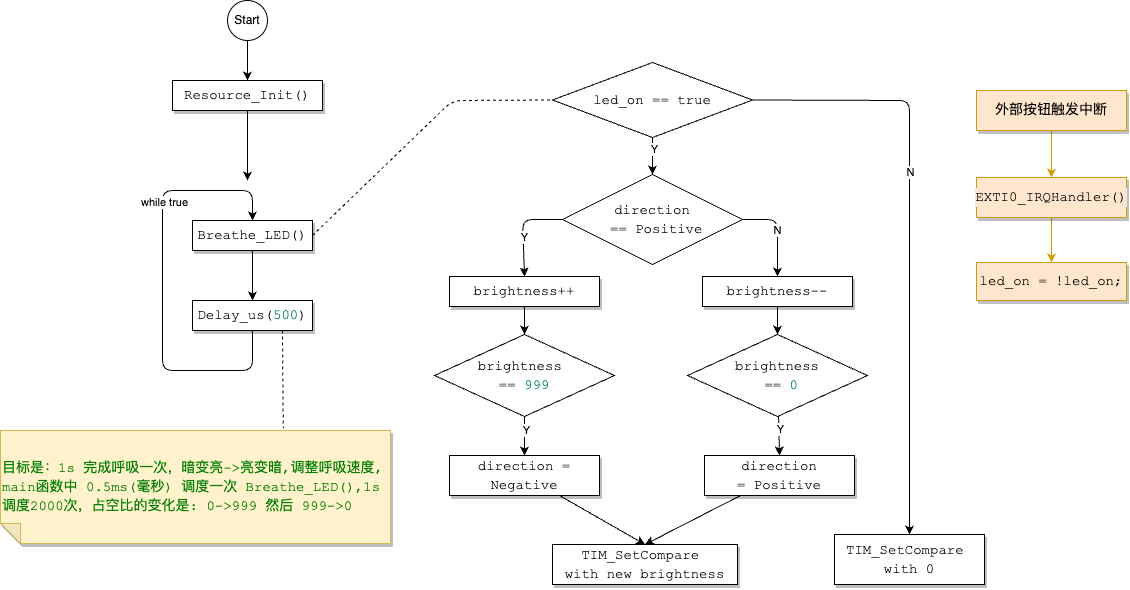

The diagram above was exported from draw.io. Its source (the exported page's mxGraphModel, read from the mxfile embedded in the PNG):
<mxGraphModel dx="920" dy="907" grid="1" gridSize="10" guides="1" tooltips="1" connect="1" arrows="1" fold="1" page="1" pageScale="1" pageWidth="827" pageHeight="1169" background="#ffffff" math="0" shadow="0">
  <root>
    <mxCell id="0" />
    <mxCell id="1" parent="0" />
    <mxCell id="4" style="edgeStyle=none;html=1;exitX=0.5;exitY=1;exitDx=0;exitDy=0;" parent="1" source="2" edge="1">
      <mxGeometry relative="1" as="geometry">
        <mxPoint x="427" y="240" as="targetPoint" />
      </mxGeometry>
    </mxCell>
    <mxCell id="2" value="&lt;div style=&quot;background-color: rgb(255, 255, 255); font-family: Consolas, &amp;quot;Courier New&amp;quot;, monospace; font-size: 14px; line-height: 19px;&quot;&gt;Resource_Init()&lt;/div&gt;" style="whiteSpace=wrap;html=1;shadow=1;" parent="1" vertex="1">
      <mxGeometry x="352" y="140" width="150" height="30" as="geometry" />
    </mxCell>
    <mxCell id="16" style="edgeStyle=none;html=1;exitX=1;exitY=0.5;exitDx=0;exitDy=0;endArrow=none;endFill=0;dashed=1;entryX=0;entryY=0.5;entryDx=0;entryDy=0;" parent="1" source="3" target="18" edge="1">
      <mxGeometry relative="1" as="geometry">
        <mxPoint x="612" y="150" as="targetPoint" />
        <Array as="points">
          <mxPoint x="632" y="160" />
        </Array>
      </mxGeometry>
    </mxCell>
    <mxCell id="3" value="&lt;div style=&quot;background-color: rgb(255, 255, 255); font-family: Consolas, &amp;quot;Courier New&amp;quot;, monospace; font-size: 14px; line-height: 19px;&quot;&gt;Breathe_LED()&lt;/div&gt;" style="whiteSpace=wrap;html=1;shadow=1;" parent="1" vertex="1">
      <mxGeometry x="372" y="280" width="120" height="30" as="geometry" />
    </mxCell>
    <mxCell id="9" style="edgeStyle=none;html=1;exitX=0.5;exitY=1;exitDx=0;exitDy=0;entryX=0.5;entryY=0;entryDx=0;entryDy=0;" parent="1" source="5" target="3" edge="1">
      <mxGeometry relative="1" as="geometry">
        <mxPoint x="437" y="250" as="targetPoint" />
        <Array as="points">
          <mxPoint x="432" y="430" />
          <mxPoint x="342" y="430" />
          <mxPoint x="342" y="250" />
          <mxPoint x="432" y="250" />
        </Array>
      </mxGeometry>
    </mxCell>
    <mxCell id="10" value="while true" style="edgeLabel;html=1;align=center;verticalAlign=middle;resizable=0;points=[];" parent="9" vertex="1" connectable="0">
      <mxGeometry x="0.1671" y="-1" relative="1" as="geometry">
        <mxPoint y="-47" as="offset" />
      </mxGeometry>
    </mxCell>
    <mxCell id="47" style="edgeStyle=none;html=1;exitX=0.75;exitY=1;exitDx=0;exitDy=0;entryX=0.275;entryY=1.02;entryDx=0;entryDy=0;entryPerimeter=0;fontColor=#fff2cc;endArrow=none;endFill=0;dashed=1;" parent="1" source="5" target="46" edge="1">
      <mxGeometry relative="1" as="geometry" />
    </mxCell>
    <mxCell id="5" value="&lt;div style=&quot;background-color: rgb(255, 255, 255); font-family: Consolas, &amp;quot;Courier New&amp;quot;, monospace; font-size: 14px; line-height: 19px;&quot;&gt;&lt;div style=&quot;line-height: 19px;&quot;&gt;Delay_us(&lt;span style=&quot;color: #098658;&quot;&gt;500&lt;/span&gt;)&lt;/div&gt;&lt;/div&gt;" style="whiteSpace=wrap;html=1;shadow=1;" parent="1" vertex="1">
      <mxGeometry x="372" y="360" width="120" height="30" as="geometry" />
    </mxCell>
    <mxCell id="6" style="edgeStyle=none;html=1;exitX=0.5;exitY=1;exitDx=0;exitDy=0;entryX=0.5;entryY=0;entryDx=0;entryDy=0;" parent="1" source="3" target="5" edge="1">
      <mxGeometry relative="1" as="geometry" />
    </mxCell>
    <mxCell id="28" style="edgeStyle=none;html=1;entryX=0.5;entryY=0;entryDx=0;entryDy=0;endArrow=classic;endFill=1;" parent="1" source="18" target="20" edge="1">
      <mxGeometry relative="1" as="geometry" />
    </mxCell>
    <mxCell id="40" value="Y" style="edgeLabel;html=1;align=center;verticalAlign=middle;resizable=0;points=[];" parent="28" vertex="1" connectable="0">
      <mxGeometry x="-0.4" y="1" relative="1" as="geometry">
        <mxPoint as="offset" />
      </mxGeometry>
    </mxCell>
    <mxCell id="44" style="edgeStyle=none;html=1;entryX=0.5;entryY=0;entryDx=0;entryDy=0;endArrow=classic;endFill=1;exitX=1;exitY=0.5;exitDx=0;exitDy=0;" parent="1" source="18" target="31" edge="1">
      <mxGeometry relative="1" as="geometry">
        <Array as="points">
          <mxPoint x="1089" y="160" />
        </Array>
      </mxGeometry>
    </mxCell>
    <mxCell id="45" value="N" style="edgeLabel;html=1;align=center;verticalAlign=middle;resizable=0;points=[];" parent="44" vertex="1" connectable="0">
      <mxGeometry x="-0.2245" relative="1" as="geometry">
        <mxPoint as="offset" />
      </mxGeometry>
    </mxCell>
    <mxCell id="18" value="&lt;div style=&quot;background-color: rgb(255, 255, 255); font-family: Consolas, &amp;quot;Courier New&amp;quot;, monospace; font-size: 14px; line-height: 19px;&quot;&gt;led_on == true&lt;/div&gt;" style="rhombus;whiteSpace=wrap;html=1;fillColor=none;" parent="1" vertex="1">
      <mxGeometry x="732" y="122" width="200" height="75" as="geometry" />
    </mxCell>
    <mxCell id="25" style="edgeStyle=none;html=1;entryX=0.5;entryY=0;entryDx=0;entryDy=0;endArrow=classic;endFill=1;" parent="1" source="20" target="22" edge="1">
      <mxGeometry relative="1" as="geometry">
        <Array as="points">
          <mxPoint x="702" y="279" />
        </Array>
      </mxGeometry>
    </mxCell>
    <mxCell id="26" value="Y" style="edgeLabel;html=1;align=center;verticalAlign=middle;resizable=0;points=[];" parent="25" vertex="1" connectable="0">
      <mxGeometry x="0.1654" y="1" relative="1" as="geometry">
        <mxPoint as="offset" />
      </mxGeometry>
    </mxCell>
    <mxCell id="27" value="N" style="edgeStyle=none;html=1;entryX=0.5;entryY=0;entryDx=0;entryDy=0;endArrow=classic;endFill=1;exitX=1;exitY=0.5;exitDx=0;exitDy=0;" parent="1" source="20" target="24" edge="1">
      <mxGeometry relative="1" as="geometry">
        <Array as="points">
          <mxPoint x="957" y="279" />
        </Array>
      </mxGeometry>
    </mxCell>
    <mxCell id="20" value="&lt;div style=&quot;background-color: rgb(255, 255, 255); font-family: Consolas, &amp;quot;Courier New&amp;quot;, monospace; font-size: 14px; line-height: 19px;&quot;&gt;&lt;div style=&quot;line-height: 19px;&quot;&gt;direction&lt;/div&gt;&lt;div style=&quot;line-height: 19px;&quot;&gt;&amp;nbsp;== Positive&lt;/div&gt;&lt;/div&gt;" style="rhombus;whiteSpace=wrap;html=1;fillColor=none;" parent="1" vertex="1">
      <mxGeometry x="742" y="234" width="180" height="90" as="geometry" />
    </mxCell>
    <mxCell id="32" style="edgeStyle=none;html=1;entryX=0.5;entryY=0;entryDx=0;entryDy=0;endArrow=classic;endFill=1;" parent="1" source="22" target="29" edge="1">
      <mxGeometry relative="1" as="geometry" />
    </mxCell>
    <mxCell id="22" value="&lt;div style=&quot;background-color: rgb(255, 255, 255); font-family: Consolas, &amp;quot;Courier New&amp;quot;, monospace; font-size: 14px; line-height: 19px;&quot;&gt;&lt;div style=&quot;line-height: 19px;&quot;&gt;brightness++&lt;/div&gt;&lt;/div&gt;" style="whiteSpace=wrap;html=1;shadow=1;" parent="1" vertex="1">
      <mxGeometry x="629" y="336" width="150" height="30" as="geometry" />
    </mxCell>
    <mxCell id="33" style="edgeStyle=none;html=1;entryX=0.5;entryY=0;entryDx=0;entryDy=0;endArrow=classic;endFill=1;" parent="1" source="24" target="30" edge="1">
      <mxGeometry relative="1" as="geometry" />
    </mxCell>
    <mxCell id="24" value="&lt;div style=&quot;background-color: rgb(255, 255, 255); font-family: Consolas, &amp;quot;Courier New&amp;quot;, monospace; font-size: 14px; line-height: 19px;&quot;&gt;&lt;div style=&quot;line-height: 19px;&quot;&gt;brightness--&lt;/div&gt;&lt;/div&gt;" style="whiteSpace=wrap;html=1;shadow=1;" parent="1" vertex="1">
      <mxGeometry x="882" y="336" width="150" height="30" as="geometry" />
    </mxCell>
    <mxCell id="35" style="edgeStyle=none;html=1;entryX=0.5;entryY=0;entryDx=0;entryDy=0;endArrow=classic;endFill=1;" parent="1" source="29" target="34" edge="1">
      <mxGeometry relative="1" as="geometry" />
    </mxCell>
    <mxCell id="36" value="Y" style="edgeLabel;html=1;align=center;verticalAlign=middle;resizable=0;points=[];" parent="35" vertex="1" connectable="0">
      <mxGeometry x="-0.3667" y="1" relative="1" as="geometry">
        <mxPoint as="offset" />
      </mxGeometry>
    </mxCell>
    <mxCell id="29" value="&lt;div style=&quot;background-color: rgb(255, 255, 255); font-family: Consolas, &amp;quot;Courier New&amp;quot;, monospace; font-size: 14px; line-height: 19px;&quot;&gt;&lt;div style=&quot;line-height: 19px;&quot;&gt;&lt;div style=&quot;line-height: 19px;&quot;&gt;brightness&amp;nbsp;&lt;/div&gt;&lt;div style=&quot;line-height: 19px;&quot;&gt;== &lt;span style=&quot;color: #098658;&quot;&gt;999&lt;/span&gt;&lt;/div&gt;&lt;/div&gt;&lt;/div&gt;" style="rhombus;whiteSpace=wrap;html=1;fillColor=none;" parent="1" vertex="1">
      <mxGeometry x="614" y="394" width="180" height="82" as="geometry" />
    </mxCell>
    <mxCell id="38" style="edgeStyle=none;html=1;entryX=0.5;entryY=0;entryDx=0;entryDy=0;endArrow=classic;endFill=1;" parent="1" source="30" target="37" edge="1">
      <mxGeometry relative="1" as="geometry" />
    </mxCell>
    <mxCell id="39" value="Y" style="edgeLabel;html=1;align=center;verticalAlign=middle;resizable=0;points=[];" parent="38" vertex="1" connectable="0">
      <mxGeometry x="-0.3333" y="1" relative="1" as="geometry">
        <mxPoint as="offset" />
      </mxGeometry>
    </mxCell>
    <mxCell id="30" value="&lt;div style=&quot;background-color: rgb(255, 255, 255); font-family: Consolas, &amp;quot;Courier New&amp;quot;, monospace; font-size: 14px; line-height: 19px;&quot;&gt;&lt;div style=&quot;line-height: 19px;&quot;&gt;&lt;div style=&quot;line-height: 19px;&quot;&gt;&lt;div style=&quot;line-height: 19px;&quot;&gt;brightness&lt;/div&gt;&lt;div style=&quot;line-height: 19px;&quot;&gt;&amp;nbsp;== &lt;span style=&quot;color: #098658;&quot;&gt;0&lt;/span&gt;&lt;/div&gt;&lt;/div&gt;&lt;/div&gt;&lt;/div&gt;" style="rhombus;whiteSpace=wrap;html=1;fillColor=none;" parent="1" vertex="1">
      <mxGeometry x="867" y="394" width="180" height="82" as="geometry" />
    </mxCell>
    <mxCell id="31" value="&lt;div style=&quot;background-color: rgb(255, 255, 255); font-family: Consolas, &amp;quot;Courier New&amp;quot;, monospace; font-size: 14px; line-height: 19px;&quot;&gt;&lt;div style=&quot;line-height: 19px;&quot;&gt;&lt;div style=&quot;border-color: var(--border-color); line-height: 19px;&quot;&gt;TIM_SetCompare&amp;nbsp;&lt;/div&gt;&lt;div style=&quot;border-color: var(--border-color); line-height: 19px;&quot;&gt;with 0&lt;/div&gt;&lt;/div&gt;&lt;/div&gt;" style="whiteSpace=wrap;html=1;shadow=1;" parent="1" vertex="1">
      <mxGeometry x="1014" y="594" width="150" height="50" as="geometry" />
    </mxCell>
    <mxCell id="42" style="edgeStyle=none;html=1;entryX=0.5;entryY=0;entryDx=0;entryDy=0;endArrow=classic;endFill=1;" parent="1" source="34" target="41" edge="1">
      <mxGeometry relative="1" as="geometry" />
    </mxCell>
    <mxCell id="34" value="&lt;div style=&quot;background-color: rgb(255, 255, 255); font-family: Consolas, &amp;quot;Courier New&amp;quot;, monospace; font-size: 14px; line-height: 19px;&quot;&gt;&lt;div style=&quot;line-height: 19px;&quot;&gt;&lt;div style=&quot;line-height: 19px;&quot;&gt;direction = Negative&lt;/div&gt;&lt;/div&gt;&lt;/div&gt;" style="whiteSpace=wrap;html=1;shadow=1;" parent="1" vertex="1">
      <mxGeometry x="629" y="515" width="150" height="40" as="geometry" />
    </mxCell>
    <mxCell id="43" style="edgeStyle=none;html=1;entryX=0.5;entryY=0;entryDx=0;entryDy=0;endArrow=classic;endFill=1;" parent="1" source="37" target="41" edge="1">
      <mxGeometry relative="1" as="geometry" />
    </mxCell>
    <mxCell id="37" value="&lt;div style=&quot;background-color: rgb(255, 255, 255); font-family: Consolas, &amp;quot;Courier New&amp;quot;, monospace; font-size: 14px; line-height: 19px;&quot;&gt;&lt;div style=&quot;line-height: 19px;&quot;&gt;&lt;div style=&quot;line-height: 19px;&quot;&gt;direction =&amp;nbsp;&lt;span style=&quot;&quot;&gt;Positive&lt;/span&gt;&lt;/div&gt;&lt;/div&gt;&lt;/div&gt;" style="whiteSpace=wrap;html=1;shadow=1;" parent="1" vertex="1">
      <mxGeometry x="884" y="515" width="150" height="40" as="geometry" />
    </mxCell>
    <mxCell id="41" value="&lt;div style=&quot;background-color: rgb(255, 255, 255); font-family: Consolas, &amp;quot;Courier New&amp;quot;, monospace; font-size: 14px; line-height: 19px;&quot;&gt;&lt;div style=&quot;line-height: 19px;&quot;&gt;&lt;div style=&quot;line-height: 19px;&quot;&gt;&lt;div style=&quot;line-height: 19px;&quot;&gt;TIM_SetCompare&amp;nbsp;&lt;/div&gt;&lt;div style=&quot;line-height: 19px;&quot;&gt;with new brightness&lt;/div&gt;&lt;/div&gt;&lt;/div&gt;&lt;/div&gt;" style="whiteSpace=wrap;html=1;shadow=1;" parent="1" vertex="1">
      <mxGeometry x="732" y="604" width="185" height="40" as="geometry" />
    </mxCell>
    <mxCell id="46" value="&lt;div style=&quot;font-family: Consolas, &amp;quot;Courier New&amp;quot;, monospace; font-size: 14px; line-height: 19px;&quot;&gt;&lt;div style=&quot;line-height: 19px;&quot;&gt;&lt;span style=&quot;color: #008000;&quot;&gt;目标是：1s 完成呼吸一次，暗变亮-&amp;gt;亮变暗,&lt;/span&gt;&lt;span style=&quot;color: rgb(0, 128, 0);&quot;&gt;调整呼吸速度, main函数中 0.5ms(毫秒) 调度一次 Breathe_LED(),&lt;/span&gt;&lt;span style=&quot;color: rgb(0, 128, 0);&quot;&gt;1s 调度2000次，占空比的变化是: 0-&amp;gt;999 然后 999-&amp;gt;0&lt;/span&gt;&lt;/div&gt;&lt;/div&gt;" style="shape=note;whiteSpace=wrap;html=1;backgroundOutline=1;darkOpacity=0.05;fillStyle=solid;direction=west;gradientDirection=north;shadow=1;size=20;pointerEvents=1;align=left;fillColor=#fff2cc;strokeColor=#d6b656;labelBackgroundColor=#fff2cc;" parent="1" vertex="1">
      <mxGeometry x="180" y="490" width="390" height="113" as="geometry" />
    </mxCell>
    <mxCell id="52" style="edgeStyle=none;html=1;entryX=0.5;entryY=0;entryDx=0;entryDy=0;fontColor=#fff2cc;endArrow=classic;endFill=1;fillColor=#ffe6cc;strokeColor=#d79b00;labelBackgroundColor=#ffe6cc;" parent="1" source="48" target="51" edge="1">
      <mxGeometry relative="1" as="geometry" />
    </mxCell>
    <mxCell id="48" value="&lt;div style=&quot;font-family: Consolas, &amp;quot;Courier New&amp;quot;, monospace; font-size: 14px; line-height: 19px;&quot;&gt;&lt;div style=&quot;line-height: 19px;&quot;&gt;EXTI0_IRQHandler()&lt;/div&gt;&lt;/div&gt;" style="whiteSpace=wrap;html=1;shadow=1;fillColor=#ffe6cc;strokeColor=#d79b00;labelBackgroundColor=#ffe6cc;" parent="1" vertex="1">
      <mxGeometry x="1156" y="237" width="150" height="40" as="geometry" />
    </mxCell>
    <mxCell id="50" style="edgeStyle=none;html=1;entryX=0.5;entryY=0;entryDx=0;entryDy=0;fontColor=#fff2cc;endArrow=classic;endFill=1;fillColor=#ffe6cc;strokeColor=#d79b00;labelBackgroundColor=#ffe6cc;" parent="1" source="49" target="48" edge="1">
      <mxGeometry relative="1" as="geometry" />
    </mxCell>
    <mxCell id="49" value="&lt;div style=&quot;font-family: Consolas, &amp;quot;Courier New&amp;quot;, monospace; font-size: 14px; line-height: 19px;&quot;&gt;&lt;div style=&quot;line-height: 19px;&quot;&gt;外部按钮触发中断&lt;/div&gt;&lt;/div&gt;" style="whiteSpace=wrap;html=1;shadow=1;fillColor=#ffe6cc;strokeColor=#d79b00;labelBackgroundColor=#ffe6cc;" parent="1" vertex="1">
      <mxGeometry x="1156" y="150" width="150" height="40" as="geometry" />
    </mxCell>
    <mxCell id="51" value="&lt;div style=&quot;font-family: Consolas, &amp;quot;Courier New&amp;quot;, monospace; font-size: 14px; line-height: 19px;&quot;&gt;&lt;div style=&quot;line-height: 19px;&quot;&gt;&lt;div style=&quot;line-height: 19px;&quot;&gt;led_on = !led_on;&lt;/div&gt;&lt;/div&gt;&lt;/div&gt;" style="whiteSpace=wrap;html=1;shadow=1;fillColor=#ffe6cc;strokeColor=#d79b00;labelBackgroundColor=#ffe6cc;" parent="1" vertex="1">
      <mxGeometry x="1156" y="322" width="150" height="38" as="geometry" />
    </mxCell>
    <mxCell id="54" style="edgeStyle=none;html=1;exitX=1;exitY=0.5;exitDx=0;exitDy=0;" parent="1" source="53" edge="1">
      <mxGeometry relative="1" as="geometry">
        <mxPoint x="430" y="69.5" as="targetPoint" />
      </mxGeometry>
    </mxCell>
    <mxCell id="56" style="edgeStyle=none;html=1;entryX=0.5;entryY=0;entryDx=0;entryDy=0;" parent="1" source="53" target="2" edge="1">
      <mxGeometry relative="1" as="geometry" />
    </mxCell>
    <mxCell id="53" value="Start" style="ellipse;whiteSpace=wrap;html=1;aspect=fixed;" parent="1" vertex="1">
      <mxGeometry x="407" y="60" width="40" height="40" as="geometry" />
    </mxCell>
  </root>
</mxGraphModel>